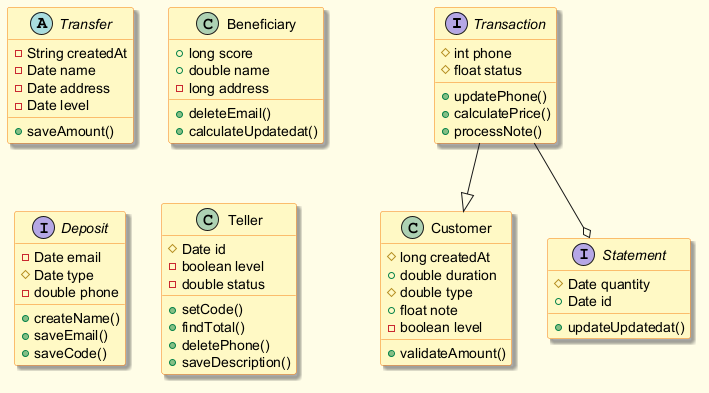

The diagram above was rendered by PlantUML. Its source (embedded in the PNG):
@startuml
skinparam backgroundColor #FFFDE7
skinparam classBackgroundColor #FFF9C4
skinparam classBorderColor #F57F17
skinparam shadowing true
interface Transaction {
  #int phone
  #float status
  +updatePhone()
  +calculatePrice()
  +processNote()
}
abstract class Transfer {
  -String createdAt
  -Date name
  -Date address
  -Date level
  +saveAmount()
}
class Beneficiary {
  +long score
  +double name
  -long address
  +deleteEmail()
  +calculateUpdatedat()
}
class Customer {
  #long createdAt
  +double duration
  #double type
  +float note
  -boolean level
  +validateAmount()
}
interface Deposit {
  -Date email
  #Date type
  -double phone
  +createName()
  +saveEmail()
  +saveCode()
}
class Teller {
  #Date id
  -boolean level
  -double status
  +setCode()
  +findTotal()
  +deletePhone()
  +saveDescription()
}
interface Statement {
  #Date quantity
  +Date id
  +updateUpdatedat()
}
Transaction --|> Customer
Transaction --o Statement
@enduml